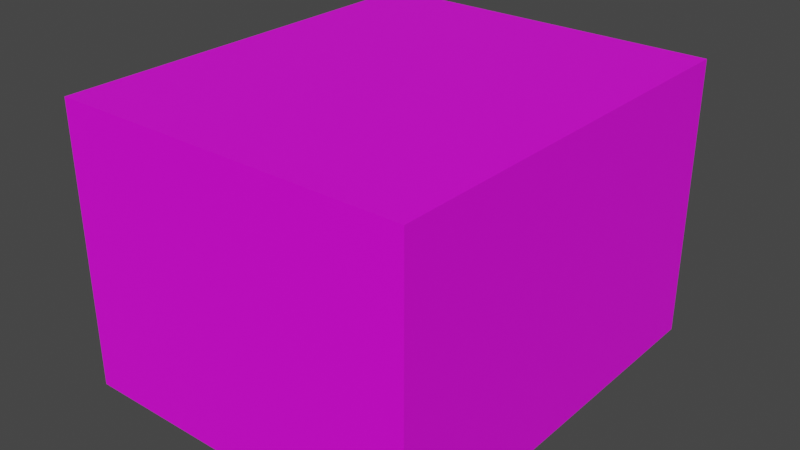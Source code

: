# Source: enemy_tank.blend  (saved by Blender 3.6.11; exported with 4.5.12 LTS)
import bpy
from mathutils import Matrix  # noqa: F401  (used for matrix-valued properties, if any)

bpy.ops.wm.read_factory_settings(use_empty=True)
scene = bpy.context.scene
scene.name = 'Scene'

# ---- collections
col_collection = bpy.data.collections.new('Collection'); scene.collection.children.link(col_collection)

# ---- images (referenced by path relative to the original .blend; pixels are not part of the script)
import os
ASSET_DIR = os.environ.get("B2B_ASSET_DIR", "")  # directory of the original .blend (textures are referenced by path, not embedded)
HERE = os.path.dirname(os.path.abspath(__file__))  # packed textures are extracted next to this script under _unpacked/

def load_image(name, relpath, width, height, colorspace="sRGB"):
    """Load a texture the original file referenced (path relative to the .blend, or extracted next to this script)."""
    p = next((c for c in (os.path.join(HERE, relpath), os.path.join(ASSET_DIR, relpath)) if relpath and os.path.exists(c)), "")
    if p:
        img = bpy.data.images.load(p, check_existing=True)
        img.name = name
    else:  # same state as the original file: an image datablock whose file is absent (Cycles renders it pink)
        img = bpy.data.images.new(name, width, height)
        img.source = "FILE"
        img.filepath = "//" + (relpath or name)
    img.colorspace_settings.name = colorspace
    return img
img_untitled = load_image('Untitled', 'enemy_tank.png', 1024, 1024, 'sRGB')

# ---- materials (node trees are filled in below, after node groups)
mat_material = bpy.data.materials.new('Material')
mat_material.alpha_threshold = 0.0
mat_material.use_transparent_shadow = False
mat_material.roughness = 0.5
mat_material.line_color = (0.0, 0.0, 0.0, 1.0)

# ---- material node trees
mat_material.use_nodes = True; mat_material.node_tree.nodes.clear()
_N = mat_material.node_tree.nodes; _L = mat_material.node_tree.links
n0 = _N.new('ShaderNodeOutputMaterial'); n0.name = 'Material Output'; n0.location = (300, 300)
n1 = _N.new('ShaderNodeBsdfPrincipled'); n1.name = 'Principled BSDF'; n1.location = (10, 300)
n1.distribution = 'GGX'
n1.subsurface_method = 'RANDOM_WALK_SKIN'
n1.inputs[3].default_value = 1.45
n1.inputs[27].default_value = (0.0, 0.0, 0.0, 1.0)
n1.inputs[28].default_value = 1.0
n2 = _N.new('ShaderNodeTexImage'); n2.name = 'Image Texture'; n2.location = (-280, 280)
n2.image = img_untitled
_L.new(n1.outputs[0], n0.inputs[0])
_L.new(n2.outputs[0], n1.inputs[0])
n0.is_active_output = True

# ---- world
world_world = bpy.data.worlds.new('World'); scene.world = world_world
world_world.use_nodes = True; world_world.node_tree.nodes.clear()
_N = world_world.node_tree.nodes; _L = world_world.node_tree.links
n0 = _N.new('ShaderNodeOutputWorld'); n0.name = 'World Output'; n0.location = (300, 300)
n1 = _N.new('ShaderNodeBackground'); n1.name = 'Background'; n1.location = (10, 300)
n1.inputs[0].default_value = (0.05088, 0.05088, 0.05088, 1.0)
_L.new(n1.outputs[0], n0.inputs[0])
n0.is_active_output = True
world_world.color = (0.05088, 0.05088, 0.05088)
world_world.use_sun_shadow = False
world_world.sun_shadow_jitter_overblur = 0.0

# ---- meshes
me_cube = bpy.data.meshes.new('Cube')
me_cube.from_pydata([(1.0, 1.0, 1.0), (1.0, 1.0, -1.0), (1.0, -1.0, 1.0), (1.0, -1.0, -1.0), (-1.0, 1.0, 1.0), (-1.0, 1.0, -1.0), (-1.0, -1.0, 1.0), (-1.0, -1.0, -1.0)], [], [(0, 4, 6, 2), (3, 2, 6, 7), (7, 6, 4, 5), (5, 1, 3, 7), (1, 0, 2, 3), (5, 4, 0, 1)])
_uv = me_cube.uv_layers.new(name='UVMap')
_uv.uv.foreach_set('vector', [0.625, 0.5, 0.875, 0.5, 0.875, 0.75, 0.625, 0.75, 0.375, 0.75, 0.625, 0.75, 0.625, 1.0, 0.375, 1.0, 0.375, 0.0, 0.625, 0.0, 0.625, 0.25, 0.375, 0.25, 0.125, 0.5, 0.375, 0.5, 0.375, 0.75, 0.125, 0.75, 0.375, 0.5, 0.625, 0.5, 0.625, 0.75, 0.375, 0.75, 0.375, 0.25, 0.625, 0.25, 0.625, 0.5, 0.375, 0.5])
me_cube.materials.append(mat_material)
me_cube.use_mirror_vertex_groups = False
me_cube.update()

# ---- objects
ob_cube = bpy.data.objects.new('Cube', me_cube)

# ---- transforms, parenting, visibility, modifiers, constraints
ob_cube.location = (0.0, 0.0, 0.0)
ob_cube.scale = (2.181, 2.567, 1.723)
ob_cube.lock_rotations_4d = False
ob_cube.empty_display_type = 'ARROWS'
ob_cube.lineart.crease_threshold = 0.0

# ---- collection membership
col_collection.objects.link(ob_cube)

# ---- scene / render settings (as saved in the file)
scene.frame_start = 1; scene.frame_end = 250; scene.frame_set(1)
scene.render.engine = 'BLENDER_EEVEE_NEXT'
scene.cycles.sampling_pattern = 'TABULATED_SOBOL'
scene.view_settings.view_transform = 'Filmic'
bpy.context.view_layer.update()

# ---- added for rendering (the .blend has no active camera and no usable light): camera, sun
cam_auto = bpy.data.cameras.new('AutoCamera')
cam_auto.lens = 50.0
cam_auto.sensor_width = 36.0
cam_auto.clip_end = 1000.0
ob_auto_camera = bpy.data.objects.new('AutoCamera', cam_auto)
scene.collection.objects.link(ob_auto_camera)
ob_auto_camera.location = (7.00178, -8.40214, 5.60142)
ob_auto_camera.rotation_euler = (1.09748, -7.21219e-08, 0.694738)
scene.camera = ob_auto_camera
light_auto_sun = bpy.data.lights.new('AutoSun', 'SUN')
light_auto_sun.energy = 3.0
light_auto_sun.angle = 0.0523599
ob_auto_sun = bpy.data.objects.new('AutoSun', light_auto_sun)
scene.collection.objects.link(ob_auto_sun)
ob_auto_sun.rotation_euler = (0.872665, 0.174533, 0.523599)
bpy.context.view_layer.update()
